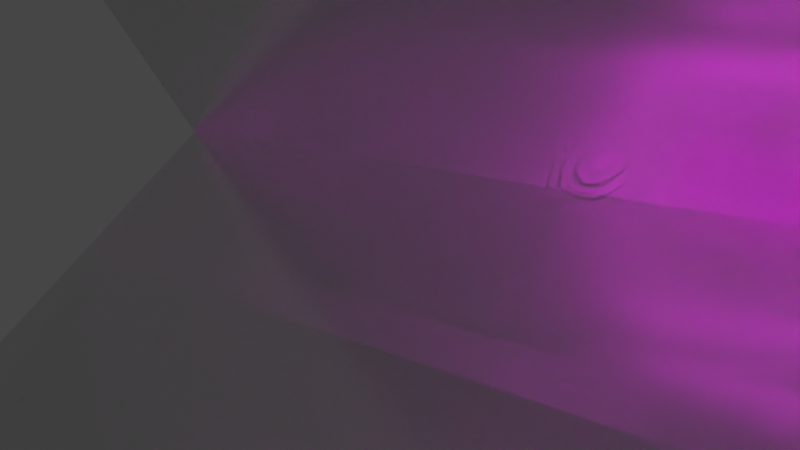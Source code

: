 # Source: blender-scene.blend  (saved by Blender 2.80.75; exported with 4.5.12 LTS)
import bpy
from mathutils import Matrix  # noqa: F401  (used for matrix-valued properties, if any)

bpy.ops.wm.read_factory_settings(use_empty=True)
scene = bpy.context.scene
scene.name = 'Scene'

# ---- collections
col_collection = bpy.data.collections.new('Collection'); scene.collection.children.link(col_collection)
col_laserscanner = bpy.data.collections.new('LaserScanner'); scene.collection.children.link(col_laserscanner)

# ---- images (referenced by path relative to the original .blend; pixels are not part of the script)
import os
ASSET_DIR = os.environ.get("B2B_ASSET_DIR", "")  # directory of the original .blend (textures are referenced by path, not embedded)
HERE = os.path.dirname(os.path.abspath(__file__))  # packed textures are extracted next to this script under _unpacked/

def load_image(name, relpath, width, height, colorspace="sRGB"):
    """Load a texture the original file referenced (path relative to the .blend, or extracted next to this script)."""
    p = next((c for c in (os.path.join(HERE, relpath), os.path.join(ASSET_DIR, relpath)) if relpath and os.path.exists(c)), "")
    if p:
        img = bpy.data.images.load(p, check_existing=True)
        img.name = name
    else:  # same state as the original file: an image datablock whose file is absent (Cycles renders it pink)
        img = bpy.data.images.new(name, width, height)
        img.source = "FILE"
        img.filepath = "//" + (relpath or name)
    img.colorspace_settings.name = colorspace
    return img
img_proj_tex_1920x1080 = load_image('_proj.tex.1920x1080', '', 1920, 1080, 'sRGB')

# ---- materials (node trees are filled in below, after node groups)
mat_material_001 = bpy.data.materials.new('Material.001')

# ---- node groups
ng_projector_002 = bpy.data.node_groups.new('_Projector.002', 'ShaderNodeTree')
_s = ng_projector_002.interface.new_socket(name='texture vector', in_out='OUTPUT', socket_type='NodeSocketVector')
_s = ng_projector_002.interface.new_socket(name='color', in_out='OUTPUT', socket_type='NodeSocketColor')
_N = ng_projector_002.nodes; _L = ng_projector_002.links
n0 = _N.new('ShaderNodeTexCoord'); n0.name = 'Texture Coordinate'; n0.location = (260, 0)
n1 = _N.new('ShaderNodeMapping'); n1.name = 'Mapping'; n1.location = (520, 0)
n1.vector_type = 'TEXTURE'
n1.inputs[3].default_value = (-1.0, -1.0, 1.0)
n2 = _N.new('ShaderNodeSeparateXYZ'); n2.name = 'Separate XYZ'; n2.location = (930, 0)
n3 = _N.new('ShaderNodeMath'); n3.name = 'protor_{}div_01'; n3.location = (1190, 0)
n3.operation = 'DIVIDE'
n4 = _N.new('ShaderNodeMath'); n4.name = 'protor_{}div_02'; n4.location = (1250, -200)
n4.operation = 'DIVIDE'
n5 = _N.new('ShaderNodeCombineXYZ'); n5.name = 'Combine XYZ'; n5.location = (1510, 0)
n5.inputs[2].default_value = 1.0
n6 = _N.new('ShaderNodeMapping'); n6.name = 'Mapping.001'; n6.location = (1770, 0)
n6.vector_type = 'TEXTURE'
n6.inputs[3].default_value = (1.0, 0.5625, 1.0)
n7 = _N.new('ShaderNodeMix'); n7.name = 'Mix'; n7.location = (2180, 0)
n7.data_type = 'RGBA'
n7.blend_type = 'ADD'
n7.inputs[0].default_value = 1.0
n8 = _N.new('ShaderNodeTexImage'); n8.name = 'Image Texture'; n8.location = (2440, 0)
n8.image = img_proj_tex_1920x1080
n8.extension = 'CLIP'
n9 = _N.new('ShaderNodeTexChecker'); n9.name = 'Checker Texture'; n9.location = (2500, -300)
n9.inputs[1].default_value = (1.0, 1.0, 1.0, 1.0)
n9.inputs[2].default_value = (0.0, 0.8029, 1.0, 1.0)
n9.inputs[3].default_value = 8.0
n10 = _N.new('ShaderNodeMix'); n10.name = 'Mix.001'; n10.location = (2760, -300)
n10.data_type = 'RGBA'
n10.inputs[6].default_value = (0.0, 0.0, 0.0, 0.0)
n11 = _N.new('NodeGroupOutput'); n11.name = 'Group Output'; n11.location = (3020, 0)
_L.new(n0.outputs[1], n1.inputs[0])
_L.new(n1.outputs[0], n2.inputs[0])
_L.new(n2.outputs[0], n3.inputs[0])
_L.new(n2.outputs[2], n3.inputs[1])
_L.new(n2.outputs[1], n4.inputs[0])
_L.new(n2.outputs[2], n4.inputs[1])
_L.new(n3.outputs[0], n5.inputs[0])
_L.new(n4.outputs[0], n5.inputs[1])
_L.new(n5.outputs[0], n6.inputs[0])
_L.new(n6.outputs[0], n7.inputs[6])
_L.new(n7.outputs[2], n8.inputs[0])
_L.new(n7.outputs[2], n11.inputs[0])
_L.new(n7.outputs[2], n9.inputs[0])
_L.new(n8.outputs[1], n10.inputs[0])
_L.new(n9.outputs[0], n10.inputs[7])
_L.new(n10.outputs[2], n11.inputs[1])
n11.is_active_output = True
ng_projectors_addon_pixelgrid_002 = bpy.data.node_groups.new('_Projectors-Addon_PixelGrid.002', 'ShaderNodeTree')
_s = ng_projectors_addon_pixelgrid_002.interface.new_socket(name='Shader', in_out='OUTPUT', socket_type='NodeSocketShader')
_s = ng_projectors_addon_pixelgrid_002.interface.new_socket(name='Shader', in_out='INPUT', socket_type='NodeSocketShader')
_s = ng_projectors_addon_pixelgrid_002.interface.new_socket(name='Vector', in_out='INPUT', socket_type='NodeSocketVector')
_N = ng_projectors_addon_pixelgrid_002.nodes; _L = ng_projectors_addon_pixelgrid_002.links
n0 = _N.new('NodeGroupInput'); n0.name = 'Group Input'; n0.location = (260, 0)
n1 = _N.new('ShaderNodeSeparateXYZ'); n1.name = 'Separate XYZ'; n1.location = (520, 0)
n2 = _N.new('ShaderNodeValue'); n2.name = '_width'; n2.location = (680, 0)
n2.label = 'Width'
n2.outputs[0].default_value = 1920.0
n3 = _N.new('ShaderNodeValue'); n3.name = '_height'; n3.location = (740, -200)
n3.label = 'Height'
n3.outputs[0].default_value = 1080.0
n4 = _N.new('ShaderNodeMath'); n4.name = 'Math'; n4.location = (900, 0)
n4.operation = 'MULTIPLY'
n5 = _N.new('ShaderNodeMath'); n5.name = 'Math.001'; n5.location = (960, -200)
n5.operation = 'MULTIPLY'
n6 = _N.new('ShaderNodeMath'); n6.name = 'Math.002'; n6.location = (1120, 0)
n6.operation = 'MODULO'
n6.inputs[1].default_value = 1.0
n7 = _N.new('ShaderNodeMath'); n7.name = 'Math.003'; n7.location = (1180, -200)
n7.operation = 'MODULO'
n7.inputs[1].default_value = 1.0
n8 = _N.new('ShaderNodeValToRGB'); n8.name = 'ColorRamp'; n8.location = (1340, 0)
n8.color_ramp.interpolation = 'CONSTANT'
while len(n8.color_ramp.elements) > 1: n8.color_ramp.elements.remove(n8.color_ramp.elements[-1])
n8.color_ramp.elements[0].position = 0.0; n8.color_ramp.elements[0].color = (0.0, 0.0, 0.0, 1.0)
_e = n8.color_ramp.elements.new(0.025); _e.color = (1.0, 1.0, 1.0, 1.0)
n9 = _N.new('ShaderNodeValToRGB'); n9.name = 'ColorRamp.001'; n9.location = (1400, -200)
n9.color_ramp.interpolation = 'CONSTANT'
while len(n9.color_ramp.elements) > 1: n9.color_ramp.elements.remove(n9.color_ramp.elements[-1])
n9.color_ramp.elements[0].position = 0.0; n9.color_ramp.elements[0].color = (0.0, 0.0, 0.0, 1.0)
_e = n9.color_ramp.elements.new(0.025); _e.color = (1.0, 1.0, 1.0, 1.0)
n10 = _N.new('ShaderNodeMix'); n10.name = 'Mix'; n10.location = (1660, 0)
n10.data_type = 'RGBA'
n10.blend_type = 'MULTIPLY'
n10.clamp_result = True
n10.inputs[0].default_value = 1.0
n11 = _N.new('ShaderNodeBsdfTransparent'); n11.name = 'Transparent BSDF'; n11.location = (1720, -200)
n12 = _N.new('ShaderNodeMixShader'); n12.name = 'Mix Shader'; n12.location = (1880, 0)
n13 = _N.new('NodeGroupOutput'); n13.name = 'Group Output'; n13.location = (2040, 0)
_L.new(n0.outputs[0], n12.inputs[2])
_L.new(n0.outputs[1], n1.inputs[0])
_L.new(n2.outputs[0], n4.inputs[1])
_L.new(n3.outputs[0], n5.inputs[1])
_L.new(n1.outputs[0], n4.inputs[0])
_L.new(n1.outputs[1], n5.inputs[0])
_L.new(n4.outputs[0], n6.inputs[0])
_L.new(n5.outputs[0], n7.inputs[0])
_L.new(n6.outputs[0], n8.inputs[0])
_L.new(n7.outputs[0], n9.inputs[0])
_L.new(n8.outputs[0], n10.inputs[6])
_L.new(n9.outputs[0], n10.inputs[7])
_L.new(n10.outputs[2], n12.inputs[0])
_L.new(n11.outputs[0], n12.inputs[1])
_L.new(n12.outputs[0], n13.inputs[0])
n13.is_active_output = True

# ---- material node trees
mat_material_001.use_nodes = True; mat_material_001.node_tree.nodes.clear()
_N = mat_material_001.node_tree.nodes; _L = mat_material_001.node_tree.links
n0 = _N.new('ShaderNodeOutputMaterial'); n0.name = 'Material Output'; n0.location = (300, 300)
n1 = _N.new('ShaderNodeBsdfPrincipled'); n1.name = 'Principled BSDF'; n1.location = (10, 300)
n1.distribution = 'GGX'
n1.subsurface_method = 'BURLEY'
n1.inputs[1].default_value = 1.0
n1.inputs[2].default_value = 0.15
n1.inputs[3].default_value = 1.45
n1.inputs[27].default_value = (0.0, 0.0, 0.0, 1.0)
n1.inputs[28].default_value = 1.0
_L.new(n1.outputs[0], n0.inputs[0])
n0.is_active_output = True

# ---- world
world_world = bpy.data.worlds.new('World'); scene.world = world_world
world_world.use_nodes = True; world_world.node_tree.nodes.clear()
_N = world_world.node_tree.nodes; _L = world_world.node_tree.links
n0 = _N.new('ShaderNodeOutputWorld'); n0.name = 'World Output'; n0.location = (300, 300)
n1 = _N.new('ShaderNodeBackground'); n1.name = 'Background'; n1.location = (10, 300)
n1.inputs[0].default_value = (0.05088, 0.05088, 0.05088, 1.0)
_L.new(n1.outputs[0], n0.inputs[0])
n0.is_active_output = True
world_world.color = (0.05088, 0.05088, 0.05088)
world_world.use_sun_shadow = False
world_world.sun_shadow_jitter_overblur = 0.0

# ---- cameras
cam_camera = bpy.data.cameras.new('Camera')
cam_camera.lens = 36.0
cam_camera_001 = bpy.data.cameras.new('Camera.001')
cam_camera_001.lens = 10.0
cam_camera_001.sensor_width = 10.0
cam_camera_001.lens_unit = 'FOV'

# ---- lights
light_light = bpy.data.lights.new('Light', 'POINT')
light_light.transmission_factor = 0.0
light_light.energy = 1000.0
light_light.shadow_soft_size = 0.1
light_light.shadow_maximum_resolution = 0.006
light_light.use_absolute_resolution = True
light_spot = bpy.data.lights.new('Spot', 'SPOT')
light_spot.transmission_factor = 0.0
light_spot.energy = 1e+04
light_spot.shadow_maximum_resolution = 0.006
light_spot.use_absolute_resolution = True
light_spot.spot_blend = 0.0
light_spot.spot_size = 3.142
light_spot.cycles.use_multiple_importance_sampling = False
light_spot.use_nodes = True; light_spot.node_tree.nodes.clear()
_N = light_spot.node_tree.nodes; _L = light_spot.node_tree.links
n0 = _N.new('ShaderNodeGroup'); n0.name = 'Group'; n0.location = (0, 0)
n0.label = "!! Don't touch !!"
n0.node_tree = ng_projector_002
n1 = _N.new('ShaderNodeTexImage'); n1.name = 'Image Texture'; n1.location = (260, 200)
n1.label = 'Add your Image Texture or Movie here'
n1.image = None
n1.extension = 'CLIP'
n2 = _N.new('ShaderNodeEmission'); n2.name = 'Emission'; n2.location = (620, 0)
n3 = _N.new('ShaderNodeOutputLight'); n3.name = 'Light Output'; n3.location = (880, 0)
n4 = _N.new('ShaderNodeGroup'); n4.name = 'pixel_grid'; n4.location = (620, -150)
n4.label = 'Pixel Grid'
n4.node_tree = ng_projectors_addon_pixelgrid_002
_L.new(n0.outputs[0], n1.inputs[0])
_L.new(n0.outputs[0], n4.inputs[1])
_L.new(n2.outputs[0], n4.inputs[0])
_L.new(n2.outputs[0], n3.inputs[0])
_L.new(n1.outputs[0], n2.inputs[0])
n3.is_active_output = True

# ---- meshes
me_cube_002 = bpy.data.meshes.new('Cube.002')
me_cube_002.from_pydata([(-1.0, -1.0, -1.0), (-1.0, -1.0, 1.0), (-1.0, 1.0, -1.0), (-1.0, 1.0, 1.0), (1.0, -1.0, -1.0), (1.0, -1.0, 1.0), (1.0, 1.0, -1.0), (1.0, 1.0, 1.0), (0.8, 1.0, -1.0), (0.8, 1.0, 1.0), (0.8, -1.0, -1.0), (0.8, -1.0, 1.0), (0.8, 1.0, 17.0), (1.0, 1.0, 17.0), (1.0, -1.0, 17.0), (0.8, -1.0, 17.0)], [], [(0, 1, 3, 2), (8, 9, 7, 6), (6, 7, 5, 4), (10, 11, 1, 0), (8, 6, 4, 10), (9, 3, 1, 11), (7, 9, 12, 13), (2, 8, 10, 0), (4, 5, 11, 10), (2, 3, 9, 8), (13, 12, 15, 14), (9, 11, 15, 12), (5, 7, 13, 14), (11, 5, 14, 15)])
_uv = me_cube_002.uv_layers.new(name='UVMap')
_uv.uv.foreach_set('vector', [0.375, 0.0, 0.625, 0.0, 0.625, 0.25, 0.375, 0.25, 0.375, 0.475, 0.625, 0.475, 0.625, 0.5, 0.375, 0.5, 0.375, 0.5, 0.625, 0.5, 0.625, 0.75, 0.375, 0.75, 0.375, 0.775, 0.625, 0.775, 0.625, 1.0, 0.375, 1.0, 0.35, 0.5, 0.375, 0.5, 0.375, 0.75, 0.35, 0.75, 0.65, 0.5, 0.875, 0.5, 0.875, 0.75, 0.65, 0.75, 0.625, 0.5, 0.625, 0.475, 0.625, 0.475, 0.625, 0.5, 0.125, 0.5, 0.35, 0.5, 0.35, 0.75, 0.125, 0.75, 0.375, 0.75, 0.625, 0.75, 0.625, 0.775, 0.375, 0.775, 0.375, 0.25, 0.625, 0.25, 0.625, 0.475, 0.375, 0.475, 0.625, 0.5, 0.65, 0.5, 0.65, 0.75, 0.625, 0.75, 0.65, 0.5, 0.65, 0.75, 0.65, 0.75, 0.65, 0.5, 0.625, 0.75, 0.625, 0.5, 0.625, 0.5, 0.625, 0.75, 0.625, 0.775, 0.625, 0.75, 0.625, 0.75, 0.625, 0.775])
me_cube_002.materials.append(mat_material_001)
me_cube_002.use_remesh_preserve_volume = False
me_cube_002.use_remesh_preserve_attributes = False
me_cube_002.use_mirror_vertex_groups = False
me_cube_002.update()
me_base = bpy.data.meshes.new('Base')
me_base.from_pydata([(-1.0, -1.0, -1.0), (-1.0, -1.0, 1.0), (-1.0, 1.0, -1.0), (-1.0, 1.0, 1.0), (1.0, -1.0, -1.0), (1.0, -1.0, 1.0), (1.0, 1.0, -1.0), (1.0, 1.0, 1.0)], [], [(0, 1, 3, 2), (2, 3, 7, 6), (6, 7, 5, 4), (4, 5, 1, 0), (2, 6, 4, 0), (7, 3, 1, 5)])
_uv = me_base.uv_layers.new(name='UVMap')
_uv.uv.foreach_set('vector', [0.375, 0.0, 0.625, 0.0, 0.625, 0.25, 0.375, 0.25, 0.375, 0.25, 0.625, 0.25, 0.625, 0.5, 0.375, 0.5, 0.375, 0.5, 0.625, 0.5, 0.625, 0.75, 0.375, 0.75, 0.375, 0.75, 0.625, 0.75, 0.625, 1.0, 0.375, 1.0, 0.125, 0.5, 0.375, 0.5, 0.375, 0.75, 0.125, 0.75, 0.625, 0.5, 0.875, 0.5, 0.875, 0.75, 0.625, 0.75])
me_base.use_remesh_preserve_volume = False
me_base.use_remesh_preserve_attributes = False
me_base.use_mirror_vertex_groups = False
me_base.update()

# ---- objects
ob_light = bpy.data.objects.new('Light', light_light)
ob_cube = bpy.data.objects.new('Cube', me_cube_002)
ob_base = bpy.data.objects.new('Base', me_base)
ob_camera = bpy.data.objects.new('Camera', cam_camera)
ob_cameraaxis = bpy.data.objects.new('CameraAxis', None)
ob_projector_spot = bpy.data.objects.new('Projector.Spot', light_spot)
ob_projector = bpy.data.objects.new('Projector', cam_camera_001)
ob_projectoraxis = bpy.data.objects.new('ProjectorAxis', None)

# ---- transforms, parenting, visibility, modifiers, constraints
ob_light.location = (4.076, 1.005, 5.904)
ob_light.rotation_euler = (0.6503, 0.05522, 1.866)
ob_light.lock_rotations_4d = False
ob_light.empty_display_type = 'ARROWS'
ob_light.color = (0.0, 0.0, 0.0, 0.0)
ob_light.lineart.crease_threshold = 0.0
ob_cube.location = (0.0, 0.0, 0.0)
ob_cube.scale = (0.5, 0.5, 0.05)
ob_cube.lineart.crease_threshold = 0.0
ob_base.location = (-0.06993, -0.06033, 0.5429)
ob_base.rotation_euler = (-0.8428, -0.03309, -1.372)
ob_base.scale = (0.2, 0.05, 0.05)
ob_base.lineart.crease_threshold = 0.0
ob_camera.parent = ob_base
ob_camera.matrix_parent_inverse = Matrix(((5.0, -0.0, -0.0, -0.0), (-0.0, 20.0, 0.0, 1.0), (-0.0, -0.0, 20.0, -0.0), (-0.0, 0.0, -0.0, 1.0)))
ob_camera.location = (0.2, 0.0, 0.0)
ob_camera.rotation_euler = (1.571, 0.0, 0.5236)
ob_camera.lineart.crease_threshold = 0.0
ob_cameraaxis.parent = ob_camera
ob_cameraaxis.matrix_parent_inverse = Matrix(((0.9945, 0.1045, -4.441e-16, -0.1989), (4.569e-09, -4.347e-08, 1.0, -9.138e-10), (0.1045, -0.9945, -4.371e-08, -0.02091), (-0.0, 0.0, -0.0, 1.0)))
ob_cameraaxis.location = (0.2, 0.0, 0.0)
ob_cameraaxis.rotation_euler = (-1.571, 0.0, 0.1047)
ob_cameraaxis.empty_display_type = 'ARROWS'
ob_cameraaxis.lineart.crease_threshold = 0.0
ob_projector_spot.parent = ob_projector
ob_projector_spot.location = (0.0, 0.0, 0.0)
ob_projector_spot.scale = (0.01, 0.01, 0.01)
ob_projector_spot.hide_select = True
ob_projector_spot.lineart.crease_threshold = 0.0
ob_projector.parent = ob_base
ob_projector.matrix_parent_inverse = Matrix(((5.0, -0.0, -0.0, -0.0), (-0.0, 20.0, 0.0, 1.0), (-0.0, -0.0, 20.0, -0.0), (-0.0, 0.0, -0.0, 1.0)))
ob_projector.location = (0.0, 0.0, 0.0)
ob_projector.rotation_euler = (1.571, -0.0, 0.0)
ob_projector.lineart.crease_threshold = 0.0
ob_projectoraxis.parent = ob_projector
ob_projectoraxis.matrix_parent_inverse = Matrix(((1.0, 0.0, 0.0, -0.0), (0.0, -4.371e-08, 1.0, 0.0), (0.0, -1.0, -4.371e-08, 0.0), (-0.0, 0.0, -0.0, 1.0)))
ob_projectoraxis.location = (0.0, 0.0, 0.0)
ob_projectoraxis.rotation_euler = (-1.571, -0.0, 0.0)
ob_projectoraxis.empty_display_type = 'ARROWS'
ob_projectoraxis.lineart.crease_threshold = 0.0

# ---- collection membership
col_collection.objects.link(ob_light)
col_collection.objects.link(ob_cube)
col_laserscanner.objects.link(ob_base)
col_laserscanner.objects.link(ob_camera)
col_laserscanner.objects.link(ob_cameraaxis)
col_laserscanner.objects.link(ob_projector_spot)
col_laserscanner.objects.link(ob_projector)
col_laserscanner.objects.link(ob_projectoraxis)

# ---- scene / render settings (as saved in the file)
scene.camera = ob_camera
scene.frame_start = 1; scene.frame_end = 250; scene.frame_set(1)
scene.render.engine = 'CYCLES'
scene.cycles.use_denoising = False
scene.cycles.samples = 128
scene.cycles.sampling_pattern = 'TABULATED_SOBOL'
scene.cycles.use_adaptive_sampling = False
scene.cycles.use_light_tree = False
scene.view_settings.view_transform = 'Filmic'
bpy.context.view_layer.update()
